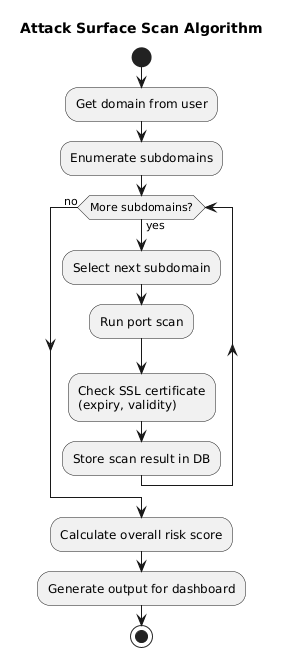

The diagram above was rendered by PlantUML. Its source (embedded in the PNG):
@startuml
title Attack Surface Scan Algorithm

start
:Get domain from user;
:Enumerate subdomains;

while (More subdomains?) is (yes)
  :Select next subdomain;
  :Run port scan;
  :Check SSL certificate
(expiry, validity);
  :Store scan result in DB;
endwhile (no)

:Calculate overall risk score;
:Generate output for dashboard;

stop
@enduml